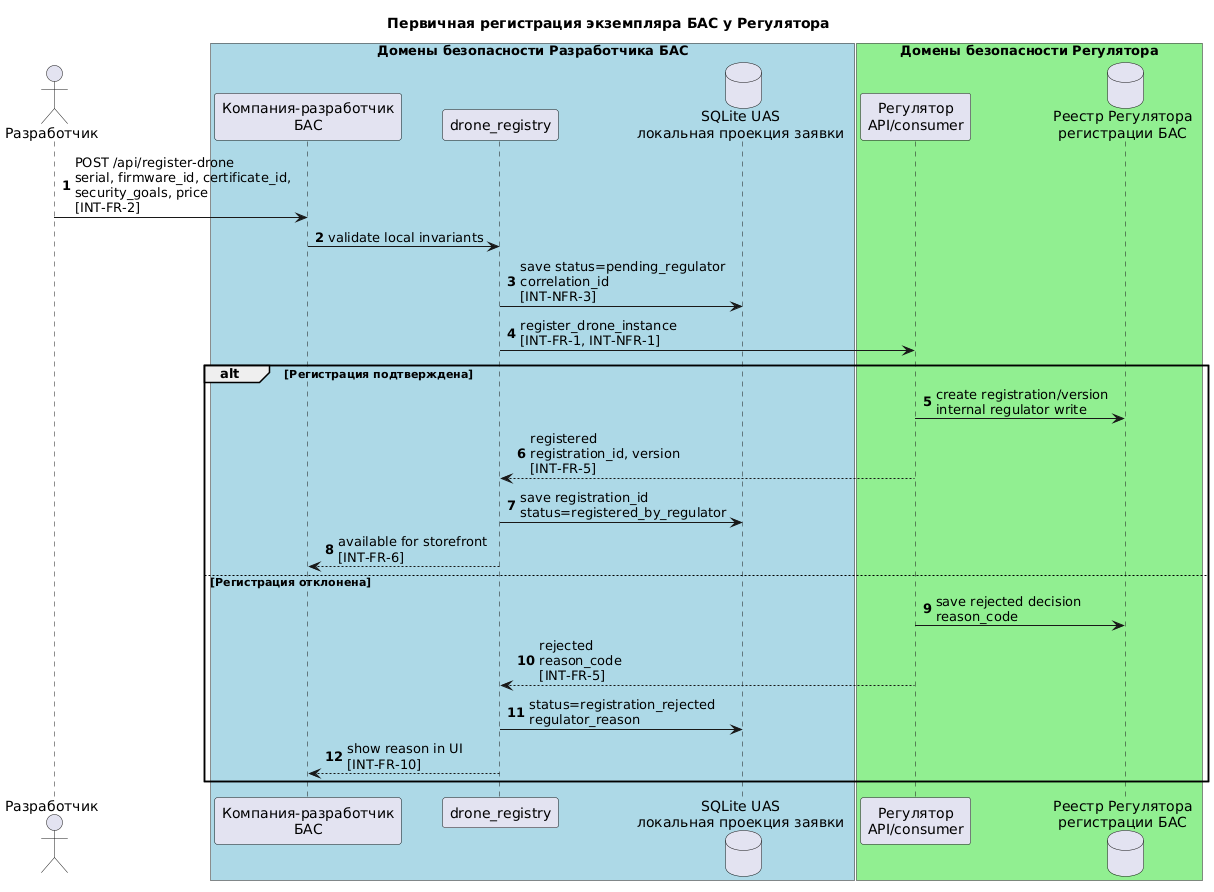

The diagram above was rendered by PlantUML. Its source (embedded in the PNG):
@startuml integration_drone_registration
title Первичная регистрация экземпляра БАС у Регулятора

autonumber
actor "Разработчик" as Dev
box "Домены безопасности Разработчика БАС" #LightBlue
    participant "Компания-разработчик\nБАС" as UAS
    participant "drone_registry" as Registry
    database "SQLite UAS\nлокальная проекция заявки" as UASDB
end box

box "Домены безопасности Регулятора" #LightGreen
    participant "Регулятор\nAPI/consumer" as REG
    database "Реестр Регулятора\nрегистрации БАС" as REGDB
end box

Dev -> UAS : POST /api/register-drone\nserial, firmware_id, certificate_id,\nsecurity_goals, price\n[INT-FR-2]
UAS -> Registry : validate local invariants
Registry -> UASDB : save status=pending_regulator\ncorrelation_id\n[INT-NFR-3]
Registry -> REG : register_drone_instance\n[INT-FR-1, INT-NFR-1]
alt Регистрация подтверждена
    REG -> REGDB : create registration/version\ninternal regulator write
    REG --> Registry : registered\nregistration_id, version\n[INT-FR-5]
    Registry -> UASDB : save registration_id\nstatus=registered_by_regulator
    Registry --> UAS : available for storefront\n[INT-FR-6]
else Регистрация отклонена
    REG -> REGDB : save rejected decision\nreason_code
    REG --> Registry : rejected\nreason_code\n[INT-FR-5]
    Registry -> UASDB : status=registration_rejected\nregulator_reason
    Registry --> UAS : show reason in UI\n[INT-FR-10]
end
@enduml